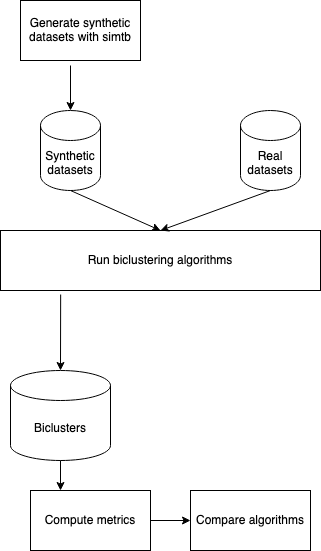

The diagram above was exported from draw.io. Its source (the exported page's mxGraphModel, read from the mxfile embedded in the PNG):
<mxGraphModel dx="786" dy="431" grid="1" gridSize="10" guides="1" tooltips="1" connect="1" arrows="1" fold="1" page="1" pageScale="1" pageWidth="827" pageHeight="1169" math="0" shadow="0">
  <root>
    <mxCell id="WIyWlLk6GJQsqaUBKTNV-0" />
    <mxCell id="WIyWlLk6GJQsqaUBKTNV-1" parent="WIyWlLk6GJQsqaUBKTNV-0" />
    <mxCell id="Zy5hoB3dQjx_Rr23OVmX-0" value="Generate synthetic datasets with simtb" style="rounded=0;whiteSpace=wrap;html=1;" vertex="1" parent="WIyWlLk6GJQsqaUBKTNV-1">
      <mxGeometry x="40" y="80" width="120" height="60" as="geometry" />
    </mxCell>
    <mxCell id="Zy5hoB3dQjx_Rr23OVmX-2" value="Real datasets" style="shape=cylinder3;whiteSpace=wrap;html=1;boundedLbl=1;backgroundOutline=1;size=15;" vertex="1" parent="WIyWlLk6GJQsqaUBKTNV-1">
      <mxGeometry x="260" y="190" width="60" height="80" as="geometry" />
    </mxCell>
    <mxCell id="Zy5hoB3dQjx_Rr23OVmX-3" value="Synthetic datasets" style="shape=cylinder3;whiteSpace=wrap;html=1;boundedLbl=1;backgroundOutline=1;size=15;" vertex="1" parent="WIyWlLk6GJQsqaUBKTNV-1">
      <mxGeometry x="60" y="190" width="60" height="80" as="geometry" />
    </mxCell>
    <mxCell id="Zy5hoB3dQjx_Rr23OVmX-4" value="" style="endArrow=classic;html=1;entryX=0.5;entryY=0;entryDx=0;entryDy=0;entryPerimeter=0;" edge="1" parent="WIyWlLk6GJQsqaUBKTNV-1" target="Zy5hoB3dQjx_Rr23OVmX-3">
      <mxGeometry width="50" height="50" relative="1" as="geometry">
        <mxPoint x="90" y="145" as="sourcePoint" />
        <mxPoint x="410" y="270" as="targetPoint" />
      </mxGeometry>
    </mxCell>
    <mxCell id="Zy5hoB3dQjx_Rr23OVmX-6" value="Run biclustering algorithms" style="rounded=0;whiteSpace=wrap;html=1;" vertex="1" parent="WIyWlLk6GJQsqaUBKTNV-1">
      <mxGeometry x="20" y="310" width="320" height="60" as="geometry" />
    </mxCell>
    <mxCell id="Zy5hoB3dQjx_Rr23OVmX-7" value="" style="endArrow=classic;html=1;exitX=0.5;exitY=1;exitDx=0;exitDy=0;exitPerimeter=0;entryX=0.5;entryY=0;entryDx=0;entryDy=0;" edge="1" parent="WIyWlLk6GJQsqaUBKTNV-1" source="Zy5hoB3dQjx_Rr23OVmX-2" target="Zy5hoB3dQjx_Rr23OVmX-6">
      <mxGeometry width="50" height="50" relative="1" as="geometry">
        <mxPoint x="360" y="320" as="sourcePoint" />
        <mxPoint x="410" y="270" as="targetPoint" />
      </mxGeometry>
    </mxCell>
    <mxCell id="Zy5hoB3dQjx_Rr23OVmX-8" value="" style="endArrow=classic;html=1;exitX=0.5;exitY=1;exitDx=0;exitDy=0;exitPerimeter=0;entryX=0.5;entryY=0;entryDx=0;entryDy=0;" edge="1" parent="WIyWlLk6GJQsqaUBKTNV-1" source="Zy5hoB3dQjx_Rr23OVmX-3" target="Zy5hoB3dQjx_Rr23OVmX-6">
      <mxGeometry width="50" height="50" relative="1" as="geometry">
        <mxPoint x="310" y="320" as="sourcePoint" />
        <mxPoint x="93" y="310" as="targetPoint" />
      </mxGeometry>
    </mxCell>
    <mxCell id="Zy5hoB3dQjx_Rr23OVmX-9" value="Biclusters" style="shape=cylinder3;whiteSpace=wrap;html=1;boundedLbl=1;backgroundOutline=1;size=15;" vertex="1" parent="WIyWlLk6GJQsqaUBKTNV-1">
      <mxGeometry x="30" y="450" width="100" height="90" as="geometry" />
    </mxCell>
    <mxCell id="Zy5hoB3dQjx_Rr23OVmX-14" style="edgeStyle=orthogonalEdgeStyle;rounded=0;orthogonalLoop=1;jettySize=auto;html=1;exitX=1;exitY=0.5;exitDx=0;exitDy=0;" edge="1" parent="WIyWlLk6GJQsqaUBKTNV-1" source="Zy5hoB3dQjx_Rr23OVmX-10" target="Zy5hoB3dQjx_Rr23OVmX-13">
      <mxGeometry relative="1" as="geometry">
        <mxPoint x="190" y="610" as="targetPoint" />
      </mxGeometry>
    </mxCell>
    <mxCell id="Zy5hoB3dQjx_Rr23OVmX-10" value="Compute metrics" style="rounded=0;whiteSpace=wrap;html=1;" vertex="1" parent="WIyWlLk6GJQsqaUBKTNV-1">
      <mxGeometry x="50" y="570" width="120" height="60" as="geometry" />
    </mxCell>
    <mxCell id="Zy5hoB3dQjx_Rr23OVmX-11" value="" style="endArrow=classic;html=1;exitX=0.188;exitY=1.067;exitDx=0;exitDy=0;entryX=0.5;entryY=0;entryDx=0;entryDy=0;entryPerimeter=0;exitPerimeter=0;" edge="1" parent="WIyWlLk6GJQsqaUBKTNV-1" source="Zy5hoB3dQjx_Rr23OVmX-6" target="Zy5hoB3dQjx_Rr23OVmX-9">
      <mxGeometry width="50" height="50" relative="1" as="geometry">
        <mxPoint x="310" y="450" as="sourcePoint" />
        <mxPoint x="360" y="400" as="targetPoint" />
      </mxGeometry>
    </mxCell>
    <mxCell id="Zy5hoB3dQjx_Rr23OVmX-12" value="" style="endArrow=classic;html=1;exitX=0.5;exitY=1;exitDx=0;exitDy=0;exitPerimeter=0;entryX=0.25;entryY=0;entryDx=0;entryDy=0;" edge="1" parent="WIyWlLk6GJQsqaUBKTNV-1" source="Zy5hoB3dQjx_Rr23OVmX-9" target="Zy5hoB3dQjx_Rr23OVmX-10">
      <mxGeometry width="50" height="50" relative="1" as="geometry">
        <mxPoint x="310" y="420" as="sourcePoint" />
        <mxPoint x="360" y="370" as="targetPoint" />
      </mxGeometry>
    </mxCell>
    <mxCell id="Zy5hoB3dQjx_Rr23OVmX-13" value="Compare algorithms" style="rounded=0;whiteSpace=wrap;html=1;" vertex="1" parent="WIyWlLk6GJQsqaUBKTNV-1">
      <mxGeometry x="210" y="570" width="120" height="60" as="geometry" />
    </mxCell>
  </root>
</mxGraphModel>